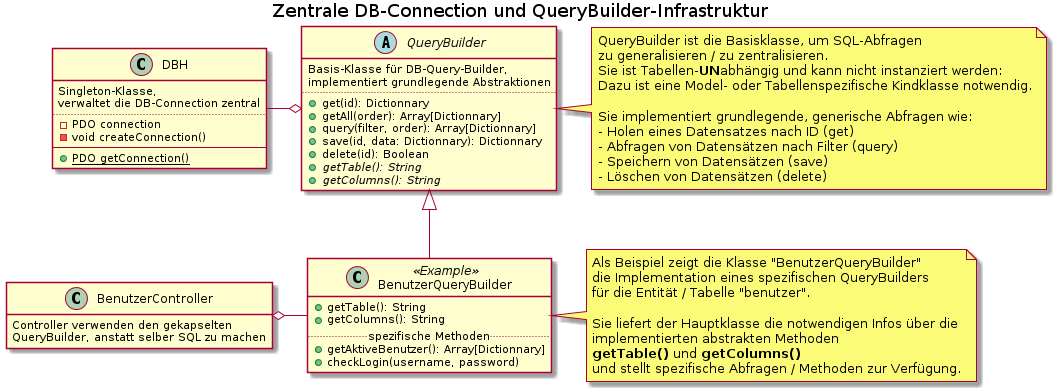

The diagram above was rendered by PlantUML. Its source (embedded in the PNG):
@startuml
title Zentrale DB-Connection und QueryBuilder-Infrastruktur
hide empty members

class DBH {
    Singleton-Klasse,
    verwaltet die DB-Connection zentral
    ..
    - PDO connection
    - void createConnection()
    ---
    +{static} PDO getConnection()
}

abstract class QueryBuilder {
    Basis-Klasse für DB-Query-Builder,
    implementiert grundlegende Abstraktionen
    ..
    + get(id): Dictionnary
    + getAll(order): Array[Dictionnary]
    + query(filter, order): Array[Dictionnary]
    + save(id, data: Dictionnary): Dictionnary
    + delete(id): Boolean
    + {abstract} getTable(): String
    + {abstract} getColumns(): String
}
note right of QueryBuilder
QueryBuilder ist die Basisklasse, um SQL-Abfragen
zu generalisieren / zu zentralisieren.
Sie ist Tabellen-**UN**abhängig und kann nicht instanziert werden:
Dazu ist eine Model- oder Tabellenspezifische Kindklasse notwendig.

Sie implementiert grundlegende, generische Abfragen wie:
- Holen eines Datensatzes nach ID (get)
- Abfragen von Datensätzen nach Filter (query)
- Speichern von Datensätzen (save)
- Löschen von Datensätzen (delete)
end note

class BenutzerQueryBuilder <<Example>> {
    + getTable(): String
    + getColumns(): String
    .. spezifische Methoden ..
    + getAktiveBenutzer(): Array[Dictionnary]
    + checkLogin(username, password)
}

note right of BenutzerQueryBuilder
Als Beispiel zeigt die Klasse "BenutzerQueryBuilder"
die Implementation eines spezifischen QueryBuilders
für die Entität / Tabelle "benutzer".

Sie liefert der Hauptklasse die notwendigen Infos über die
implementierten abstrakten Methoden
**getTable()** und **getColumns()**
und stellt spezifische Abfragen / Methoden zur Verfügung.
end note

class BenutzerController {
    Controller verwenden den gekapselten
    QueryBuilder, anstatt selber SQL zu machen
}

DBH -left-o QueryBuilder
QueryBuilder <|-down- BenutzerQueryBuilder
BenutzerQueryBuilder -right-o BenutzerController
@enduml